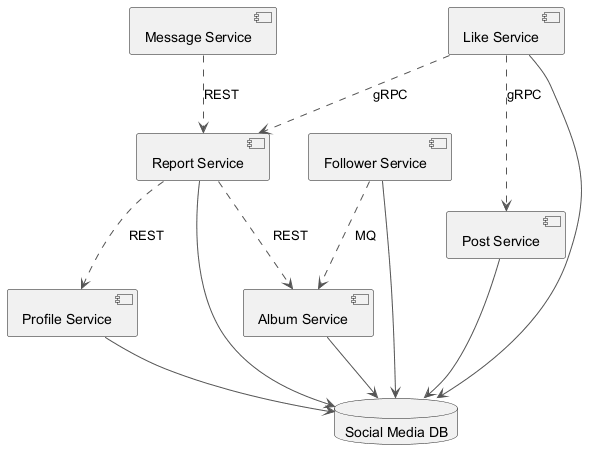

The diagram above was rendered by PlantUML. Its source (embedded in the PNG):
@startuml
skinparam backgroundColor #FFFFFF
skinparam classBackgroundColor #F3E5F5
skinparam classBorderColor #6A1B9A
skinparam ArrowColor #555555
component "Album Service" as C_AlbumService
component "Post Service" as C_PostService
component "Follower Service" as C_FollowerService
component "Like Service" as C_LikeService
component "Profile Service" as C_ProfileService
component "Message Service" as C_MessageService
component "Report Service" as C_ReportService
database "Social Media DB" as DB_social_media
C_AlbumService --> DB_social_media
C_PostService --> DB_social_media
C_FollowerService --> DB_social_media
C_LikeService --> DB_social_media
C_ProfileService --> DB_social_media
C_ReportService --> DB_social_media
C_LikeService ..> C_ReportService : gRPC
C_FollowerService ..> C_AlbumService : MQ
C_MessageService ..> C_ReportService : REST
C_ReportService ..> C_ProfileService : REST
C_ReportService ..> C_AlbumService : REST
C_LikeService ..> C_PostService : gRPC
@enduml